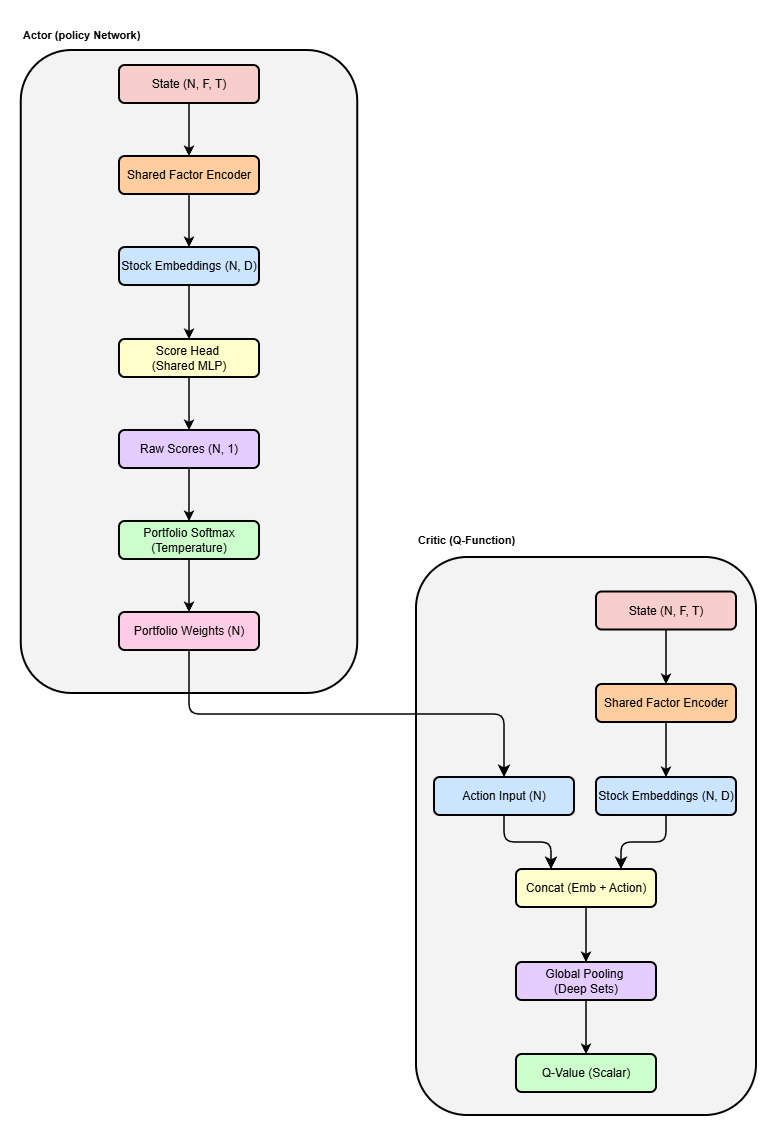

The diagram above was exported from draw.io. Its source (the exported page's mxGraphModel, read from the mxfile embedded in the PNG):
<mxGraphModel dx="1426" dy="785" grid="0" gridSize="10" guides="1" tooltips="1" connect="1" arrows="1" fold="1" page="1" pageScale="1" pageWidth="827" pageHeight="1169" background="light-dark(#FFFFFF,#FFFFFF)" math="0" shadow="0">
  <root>
    <mxCell id="0" />
    <mxCell id="1" parent="0" />
    <mxCell id="rCmx6hHAGg3y9PG8eYEG-1" parent="1" style="rounded=1;whiteSpace=wrap;html=1;fillColor=light-dark(#FFFFFF, #f3f3f4);strokeColor=light-dark(#000000,#000000);strokeWidth=2;" value="" vertex="1">
      <mxGeometry height="643" width="336.5" x="47.75" y="43" as="geometry" />
    </mxCell>
    <mxCell id="rCmx6hHAGg3y9PG8eYEG-2" parent="1" style="text;html=1;whiteSpace=wrap;strokeColor=none;fillColor=none;align=left;verticalAlign=middle;rounded=0;fontSize=11;" value="&lt;font style=&quot;color: light-dark(rgb(0, 0, 0), rgb(0, 0, 0));&quot;&gt;&lt;b&gt;Actor (policy Network)&lt;/b&gt;&lt;/font&gt;" vertex="1">
      <mxGeometry height="30" width="154" x="47.75" y="13" as="geometry" />
    </mxCell>
    <mxCell id="rCmx6hHAGg3y9PG8eYEG-3" parent="1" style="rounded=1;whiteSpace=wrap;html=1;strokeColor=light-dark(#000000,#000000);fillColor=light-dark(#FFFFFF,#F8CECC);strokeWidth=2;" value="&lt;font style=&quot;color: light-dark(rgb(0, 0, 0), rgb(0, 0, 0));&quot;&gt;State (N, F, T)&lt;/font&gt;" vertex="1">
      <mxGeometry height="38" width="140" x="146" y="58" as="geometry" />
    </mxCell>
    <mxCell id="rCmx6hHAGg3y9PG8eYEG-4" parent="1" style="rounded=1;whiteSpace=wrap;html=1;strokeColor=light-dark(#000000,#000000);fillColor=light-dark(#FFFFFF, #ffce9f);strokeWidth=2;" value="&lt;font style=&quot;color: light-dark(rgb(0, 0, 0), rgb(0, 0, 0));&quot;&gt;Shared Factor Encoder&lt;/font&gt;" vertex="1">
      <mxGeometry height="38" width="140" x="146" y="149" as="geometry" />
    </mxCell>
    <mxCell id="rCmx6hHAGg3y9PG8eYEG-5" parent="1" style="rounded=1;whiteSpace=wrap;html=1;strokeColor=light-dark(#000000,#000000);fillColor=light-dark(#FFFFFF, #cce5ff);strokeWidth=2;" value="&lt;font style=&quot;color: light-dark(rgb(0, 0, 0), rgb(0, 0, 0));&quot;&gt;Stock Embeddings (N, D)&lt;/font&gt;" vertex="1">
      <mxGeometry height="38" width="140" x="146" y="240" as="geometry" />
    </mxCell>
    <mxCell id="rCmx6hHAGg3y9PG8eYEG-6" parent="1" style="rounded=1;whiteSpace=wrap;html=1;strokeColor=light-dark(#000000,#000000);fillColor=light-dark(#FFFFFF, #ffffcc);strokeWidth=2;" value="&lt;font style=&quot;color: light-dark(rgb(0, 0, 0), rgb(0, 0, 0));&quot;&gt;Score Head&amp;nbsp;&lt;/font&gt;&lt;div&gt;&lt;font style=&quot;color: light-dark(rgb(0, 0, 0), rgb(0, 0, 0));&quot;&gt;(Shared MLP)&lt;/font&gt;&lt;/div&gt;" vertex="1">
      <mxGeometry height="38" width="140" x="146" y="332" as="geometry" />
    </mxCell>
    <mxCell id="rCmx6hHAGg3y9PG8eYEG-7" parent="1" style="rounded=1;whiteSpace=wrap;html=1;strokeColor=light-dark(#000000,#000000);fillColor=light-dark(#FFFFFF, #e5ccff);strokeWidth=2;" value="&lt;font style=&quot;color: light-dark(rgb(0, 0, 0), rgb(0, 0, 0));&quot;&gt;Raw Scores (N, 1)&lt;/font&gt;" vertex="1">
      <mxGeometry height="38" width="140" x="146" y="423" as="geometry" />
    </mxCell>
    <mxCell id="rCmx6hHAGg3y9PG8eYEG-8" parent="1" style="rounded=1;whiteSpace=wrap;html=1;strokeColor=light-dark(#000000,#000000);fillColor=light-dark(#FFFFFF, #ccffcc);strokeWidth=2;" value="&lt;font style=&quot;color: light-dark(rgb(0, 0, 0), rgb(0, 0, 0));&quot;&gt;Portfolio Softmax (Temperature)&lt;/font&gt;" vertex="1">
      <mxGeometry height="38" width="140" x="146" y="514" as="geometry" />
    </mxCell>
    <mxCell id="rCmx6hHAGg3y9PG8eYEG-9" parent="1" style="rounded=1;whiteSpace=wrap;html=1;strokeColor=light-dark(#000000,#000000);fillColor=light-dark(#FFFFFF,#FFCCE6);strokeWidth=2;" value="&lt;font style=&quot;color: light-dark(rgb(0, 0, 0), rgb(0, 0, 0));&quot;&gt;Portfolio Weights (N)&lt;/font&gt;" vertex="1">
      <mxGeometry height="38" width="140" x="146" y="605" as="geometry" />
    </mxCell>
    <mxCell id="rCmx6hHAGg3y9PG8eYEG-11" parent="1" style="rounded=1;whiteSpace=wrap;html=1;fillColor=light-dark(#FFFFFF, #f3f3f4);strokeColor=light-dark(#000000,#000000);strokeWidth=2;" value="" vertex="1">
      <mxGeometry height="558" width="340" x="443" y="550" as="geometry" />
    </mxCell>
    <mxCell id="rCmx6hHAGg3y9PG8eYEG-12" parent="1" style="rounded=1;whiteSpace=wrap;html=1;strokeColor=light-dark(#000000,#000000);fillColor=light-dark(#FFFFFF, #f8cecc);strokeWidth=2;" value="&lt;font style=&quot;color: light-dark(rgb(0, 0, 0), rgb(0, 0, 0));&quot;&gt;State (N, F, T)&lt;/font&gt;" vertex="1">
      <mxGeometry height="38" width="140" x="623" y="584.5" as="geometry" />
    </mxCell>
    <mxCell id="rCmx6hHAGg3y9PG8eYEG-13" parent="1" style="rounded=1;whiteSpace=wrap;html=1;strokeColor=light-dark(#000000,#000000);fillColor=light-dark(#FFFFFF, #ffce9f);strokeWidth=2;" value="&lt;font style=&quot;color: light-dark(rgb(0, 0, 0), rgb(0, 0, 0));&quot;&gt;Shared Factor Encoder&lt;/font&gt;" vertex="1">
      <mxGeometry height="38" width="140" x="623" y="677" as="geometry" />
    </mxCell>
    <mxCell id="rCmx6hHAGg3y9PG8eYEG-14" parent="1" style="rounded=1;whiteSpace=wrap;html=1;strokeColor=light-dark(#000000,#000000);fillColor=light-dark(#FFFFFF, #cce5ff);strokeWidth=2;" value="&lt;font style=&quot;color: light-dark(rgb(0, 0, 0), rgb(0, 0, 0));&quot;&gt;Stock Embeddings (N, D)&lt;/font&gt;" vertex="1">
      <mxGeometry height="38" width="140" x="623" y="770" as="geometry" />
    </mxCell>
    <mxCell id="rCmx6hHAGg3y9PG8eYEG-15" parent="1" style="rounded=1;whiteSpace=wrap;html=1;strokeColor=light-dark(#000000,#000000);fillColor=light-dark(#FFFFFF, #cce5ff);strokeWidth=2;" value="&lt;font style=&quot;color: light-dark(rgb(0, 0, 0), rgb(0, 0, 0));&quot;&gt;Action Input (N)&lt;/font&gt;" vertex="1">
      <mxGeometry height="38" width="140" x="461" y="770" as="geometry" />
    </mxCell>
    <mxCell id="rCmx6hHAGg3y9PG8eYEG-16" parent="1" style="rounded=1;whiteSpace=wrap;html=1;strokeColor=light-dark(#000000,#000000);fillColor=light-dark(#FFFFFF, #ffffcc);strokeWidth=2;" value="&lt;font style=&quot;color: light-dark(rgb(0, 0, 0), rgb(0, 0, 0));&quot;&gt;Concat (Emb + Action)&lt;/font&gt;" vertex="1">
      <mxGeometry height="38" width="140" x="543" y="862" as="geometry" />
    </mxCell>
    <mxCell id="rCmx6hHAGg3y9PG8eYEG-17" parent="1" style="rounded=1;whiteSpace=wrap;html=1;strokeColor=light-dark(#000000,#000000);fillColor=light-dark(#FFFFFF, #ccffcc);strokeWidth=2;" value="&lt;font style=&quot;color: light-dark(rgb(0, 0, 0), rgb(0, 0, 0));&quot;&gt;Q-Value (Scalar)&lt;/font&gt;" vertex="1">
      <mxGeometry height="38" width="140" x="543" y="1047" as="geometry" />
    </mxCell>
    <mxCell id="rCmx6hHAGg3y9PG8eYEG-18" parent="1" style="rounded=1;whiteSpace=wrap;html=1;strokeColor=light-dark(#000000,#000000);fillColor=light-dark(#FFFFFF, #e5ccff);strokeWidth=2;" value="&lt;font style=&quot;color: light-dark(rgb(0, 0, 0), rgb(0, 0, 0));&quot;&gt;Global Pooling&amp;nbsp;&lt;/font&gt;&lt;div&gt;&lt;font style=&quot;color: light-dark(rgb(0, 0, 0), rgb(0, 0, 0));&quot;&gt;(Deep Sets)&lt;/font&gt;&lt;/div&gt;" vertex="1">
      <mxGeometry height="38" width="140" x="543" y="955" as="geometry" />
    </mxCell>
    <mxCell id="rCmx6hHAGg3y9PG8eYEG-19" parent="1" style="text;html=1;whiteSpace=wrap;strokeColor=none;fillColor=none;align=left;verticalAlign=middle;rounded=0;fontSize=11;" value="&lt;font style=&quot;color: light-dark(rgb(0, 0, 0), rgb(0, 0, 0));&quot;&gt;&lt;b&gt;Critic (Q-Function)&lt;/b&gt;&lt;/font&gt;" vertex="1">
      <mxGeometry height="30" width="154" x="443" y="518" as="geometry" />
    </mxCell>
    <mxCell id="rCmx6hHAGg3y9PG8eYEG-20" edge="1" parent="1" source="rCmx6hHAGg3y9PG8eYEG-3" style="endArrow=classic;html=1;rounded=0;exitX=0.5;exitY=1;exitDx=0;exitDy=0;entryX=0.5;entryY=0;entryDx=0;entryDy=0;strokeColor=light-dark(#000000,#000000);strokeWidth=1.5;" target="rCmx6hHAGg3y9PG8eYEG-4" value="">
      <mxGeometry height="50" relative="1" width="50" as="geometry">
        <mxPoint x="388" y="436" as="sourcePoint" />
        <mxPoint x="438" y="386" as="targetPoint" />
      </mxGeometry>
    </mxCell>
    <mxCell id="rCmx6hHAGg3y9PG8eYEG-21" edge="1" parent="1" source="rCmx6hHAGg3y9PG8eYEG-4" style="endArrow=classic;html=1;rounded=0;exitX=0.5;exitY=1;exitDx=0;exitDy=0;entryX=0.5;entryY=0;entryDx=0;entryDy=0;strokeColor=light-dark(#000000,#000000);strokeWidth=1.5;" target="rCmx6hHAGg3y9PG8eYEG-5" value="">
      <mxGeometry height="50" relative="1" width="50" as="geometry">
        <mxPoint x="483" y="153" as="sourcePoint" />
        <mxPoint x="483" y="206" as="targetPoint" />
      </mxGeometry>
    </mxCell>
    <mxCell id="rCmx6hHAGg3y9PG8eYEG-22" edge="1" parent="1" source="rCmx6hHAGg3y9PG8eYEG-5" style="endArrow=classic;html=1;rounded=0;exitX=0.5;exitY=1;exitDx=0;exitDy=0;entryX=0.5;entryY=0;entryDx=0;entryDy=0;strokeColor=light-dark(#000000,#000000);strokeWidth=1.5;" target="rCmx6hHAGg3y9PG8eYEG-6" value="">
      <mxGeometry height="50" relative="1" width="50" as="geometry">
        <mxPoint x="497" y="175" as="sourcePoint" />
        <mxPoint x="497" y="228" as="targetPoint" />
      </mxGeometry>
    </mxCell>
    <mxCell id="rCmx6hHAGg3y9PG8eYEG-23" edge="1" parent="1" source="rCmx6hHAGg3y9PG8eYEG-6" style="endArrow=classic;html=1;rounded=0;exitX=0.5;exitY=1;exitDx=0;exitDy=0;entryX=0.5;entryY=0;entryDx=0;entryDy=0;strokeColor=light-dark(#000000,#000000);strokeWidth=1.5;" target="rCmx6hHAGg3y9PG8eYEG-7" value="">
      <mxGeometry height="50" relative="1" width="50" as="geometry">
        <mxPoint x="367" y="286" as="sourcePoint" />
        <mxPoint x="367" y="340" as="targetPoint" />
      </mxGeometry>
    </mxCell>
    <mxCell id="rCmx6hHAGg3y9PG8eYEG-24" edge="1" parent="1" source="rCmx6hHAGg3y9PG8eYEG-7" style="endArrow=classic;html=1;rounded=0;exitX=0.5;exitY=1;exitDx=0;exitDy=0;entryX=0.5;entryY=0;entryDx=0;entryDy=0;strokeColor=light-dark(#000000,#000000);strokeWidth=1.5;" target="rCmx6hHAGg3y9PG8eYEG-8" value="">
      <mxGeometry height="50" relative="1" width="50" as="geometry">
        <mxPoint x="273" y="389" as="sourcePoint" />
        <mxPoint x="273" y="442" as="targetPoint" />
      </mxGeometry>
    </mxCell>
    <mxCell id="rCmx6hHAGg3y9PG8eYEG-25" edge="1" parent="1" source="rCmx6hHAGg3y9PG8eYEG-8" style="endArrow=classic;html=1;rounded=0;exitX=0.5;exitY=1;exitDx=0;exitDy=0;entryX=0.5;entryY=0;entryDx=0;entryDy=0;strokeColor=light-dark(#000000,#000000);strokeWidth=1.5;" target="rCmx6hHAGg3y9PG8eYEG-9" value="">
      <mxGeometry height="50" relative="1" width="50" as="geometry">
        <mxPoint x="293" y="490" as="sourcePoint" />
        <mxPoint x="293" y="543" as="targetPoint" />
      </mxGeometry>
    </mxCell>
    <mxCell id="rCmx6hHAGg3y9PG8eYEG-26" edge="1" parent="1" source="rCmx6hHAGg3y9PG8eYEG-12" style="endArrow=classic;html=1;rounded=0;exitX=0.5;exitY=1;exitDx=0;exitDy=0;entryX=0.5;entryY=0;entryDx=0;entryDy=0;strokeColor=light-dark(#000000,#000000);strokeWidth=1.5;" target="rCmx6hHAGg3y9PG8eYEG-13" value="">
      <mxGeometry height="50" relative="1" width="50" as="geometry">
        <mxPoint x="251" y="475" as="sourcePoint" />
        <mxPoint x="251" y="528" as="targetPoint" />
      </mxGeometry>
    </mxCell>
    <mxCell id="rCmx6hHAGg3y9PG8eYEG-27" edge="1" parent="1" source="rCmx6hHAGg3y9PG8eYEG-13" style="endArrow=classic;html=1;rounded=0;exitX=0.5;exitY=1;exitDx=0;exitDy=0;entryX=0.5;entryY=0;entryDx=0;entryDy=0;strokeColor=light-dark(#000000,#000000);strokeWidth=1.5;" target="rCmx6hHAGg3y9PG8eYEG-14" value="">
      <mxGeometry height="50" relative="1" width="50" as="geometry">
        <mxPoint x="694" y="635" as="sourcePoint" />
        <mxPoint x="694" y="689" as="targetPoint" />
      </mxGeometry>
    </mxCell>
    <mxCell id="rCmx6hHAGg3y9PG8eYEG-28" edge="1" parent="1" source="rCmx6hHAGg3y9PG8eYEG-16" style="endArrow=classic;html=1;rounded=0;exitX=0.5;exitY=1;exitDx=0;exitDy=0;entryX=0.5;entryY=0;entryDx=0;entryDy=0;strokeColor=light-dark(#000000,#000000);strokeWidth=1.5;" target="rCmx6hHAGg3y9PG8eYEG-18" value="">
      <mxGeometry height="50" relative="1" width="50" as="geometry">
        <mxPoint x="694" y="757" as="sourcePoint" />
        <mxPoint x="694" y="811" as="targetPoint" />
      </mxGeometry>
    </mxCell>
    <mxCell id="rCmx6hHAGg3y9PG8eYEG-29" edge="1" parent="1" source="rCmx6hHAGg3y9PG8eYEG-18" style="endArrow=classic;html=1;rounded=0;exitX=0.5;exitY=1;exitDx=0;exitDy=0;entryX=0.5;entryY=0;entryDx=0;entryDy=0;strokeColor=light-dark(#000000,#000000);strokeWidth=1.5;" target="rCmx6hHAGg3y9PG8eYEG-17" value="">
      <mxGeometry height="50" relative="1" width="50" as="geometry">
        <mxPoint x="653" y="908" as="sourcePoint" />
        <mxPoint x="653" y="963" as="targetPoint" />
      </mxGeometry>
    </mxCell>
    <mxCell id="rCmx6hHAGg3y9PG8eYEG-30" edge="1" parent="1" source="rCmx6hHAGg3y9PG8eYEG-9" style="edgeStyle=elbowEdgeStyle;elbow=vertical;endArrow=classic;html=1;curved=0;rounded=1;endSize=8;startSize=8;exitX=0.5;exitY=1;exitDx=0;exitDy=0;entryX=0.5;entryY=0;entryDx=0;entryDy=0;strokeWidth=1.5;strokeColor=light-dark(#000000,#000000);" target="rCmx6hHAGg3y9PG8eYEG-15" value="">
      <mxGeometry height="50" relative="1" width="50" as="geometry">
        <mxPoint x="388" y="436" as="sourcePoint" />
        <mxPoint x="438" y="386" as="targetPoint" />
      </mxGeometry>
    </mxCell>
    <mxCell id="rCmx6hHAGg3y9PG8eYEG-31" edge="1" parent="1" source="rCmx6hHAGg3y9PG8eYEG-15" style="edgeStyle=elbowEdgeStyle;elbow=vertical;endArrow=classic;html=1;curved=0;rounded=1;endSize=8;startSize=8;exitX=0.5;exitY=1;exitDx=0;exitDy=0;entryX=0.25;entryY=0;entryDx=0;entryDy=0;strokeWidth=1.5;strokeColor=light-dark(#000000,#000000);" target="rCmx6hHAGg3y9PG8eYEG-16" value="">
      <mxGeometry height="50" relative="1" width="50" as="geometry">
        <mxPoint x="495" y="740" as="sourcePoint" />
        <mxPoint x="810" y="867" as="targetPoint" />
      </mxGeometry>
    </mxCell>
    <mxCell id="rCmx6hHAGg3y9PG8eYEG-32" edge="1" parent="1" source="rCmx6hHAGg3y9PG8eYEG-14" style="edgeStyle=elbowEdgeStyle;elbow=vertical;endArrow=classic;html=1;curved=0;rounded=1;endSize=8;startSize=8;exitX=0.5;exitY=1;exitDx=0;exitDy=0;entryX=0.75;entryY=0;entryDx=0;entryDy=0;strokeWidth=1.5;strokeColor=light-dark(#000000,#000000);" target="rCmx6hHAGg3y9PG8eYEG-16" value="">
      <mxGeometry height="50" relative="1" width="50" as="geometry">
        <mxPoint x="679" y="843" as="sourcePoint" />
        <mxPoint x="726" y="897" as="targetPoint" />
      </mxGeometry>
    </mxCell>
  </root>
</mxGraphModel>